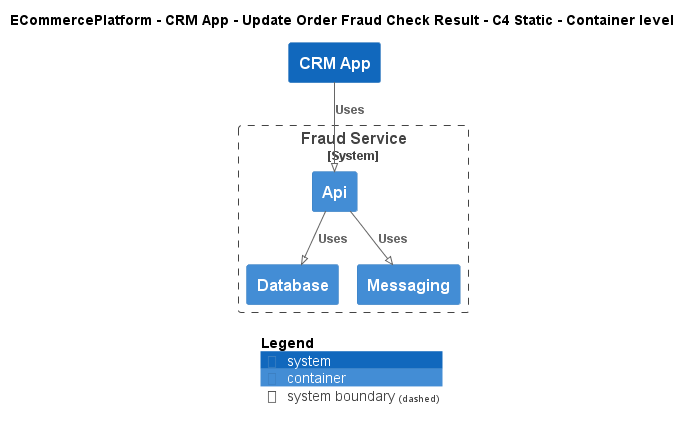

The diagram above was rendered by PlantUML. Its source (embedded in the PNG):
@startuml
!pragma layout smetana
!include ..\..\..\..\..\.c4s\C4_Container.puml

AddElementTag("c4interflow:lifecycle:new", $bgColor=green, $fontColor=#ffffff, $borderColor=green, $shadowing="False")
AddElementTag("c4interflow:lifecycle:changed", $bgColor=orange, $fontColor=#ffffff, $borderColor=orange, $shadowing="False")
AddElementTag("c4interflow:lifecycle:removed", $bgColor=red, $fontColor=#ffffff, $borderColor=red, $shadowing="False")

AddRelTag("c4interflow:lifecycle:new", $textColor=green, $lineColor=green)
AddRelTag("c4interflow:lifecycle:changed", $textColor=orange, $lineColor=orange)
AddRelTag("c4interflow:lifecycle:removed", $textColor=red, $lineColor=red)

SHOW_PERSON_PORTRAIT()
LAYOUT_TOP_DOWN()

skinparam linetype polyline

title ECommercePlatform - CRM App - Update Order Fraud Check Result - C4 Static - Container level

System(ECommercePlatform.SoftwareSystems.CRMApp, "CRM App", "")

System_Boundary(ECommercePlatform.SoftwareSystems.FraudService, "Fraud Service") {
    Container(ECommercePlatform.SoftwareSystems.FraudService.Containers.Api, "Api", "", "")
    Container(ECommercePlatform.SoftwareSystems.FraudService.Containers.Database, "Database", "", "")
    Container(ECommercePlatform.SoftwareSystems.FraudService.Containers.Messaging, "Messaging", "", "")
}

Rel(ECommercePlatform.SoftwareSystems.CRMApp, ECommercePlatform.SoftwareSystems.FraudService.Containers.Api, "Uses")
Rel(ECommercePlatform.SoftwareSystems.FraudService.Containers.Api, ECommercePlatform.SoftwareSystems.FraudService.Containers.Database, "Uses")
Rel(ECommercePlatform.SoftwareSystems.FraudService.Containers.Api, ECommercePlatform.SoftwareSystems.FraudService.Containers.Messaging, "Uses")


SHOW_LEGEND()
@enduml